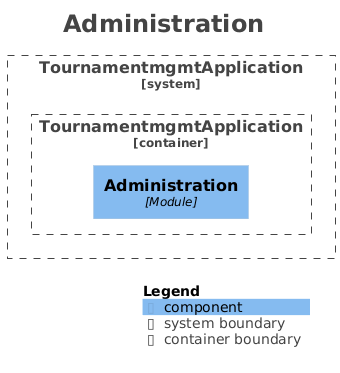

The diagram above was rendered by PlantUML. Its source (embedded in the PNG):
@startuml
title <size:24>Administration</size>

set separator none
top to bottom direction

<style>
  root {
    BackgroundColor: #ffffff
    FontColor: #444444
  }
</style>

!include <C4/C4>
!include <C4/C4_Context>
!include <C4/C4_Component>

System_Boundary("TournamentmgmtApplication_boundary", "TournamentmgmtApplication", $tags="") {
  Container_Boundary("TournamentmgmtApplication.TournamentmgmtApplication_boundary", "TournamentmgmtApplication", $tags="") {
    Component(TournamentmgmtApplication.TournamentmgmtApplication.Administration, "Administration", $techn="Module", $descr="", $tags="", $link="")
  }

}

SHOW_LEGEND(true)
hide stereotypes
@enduml